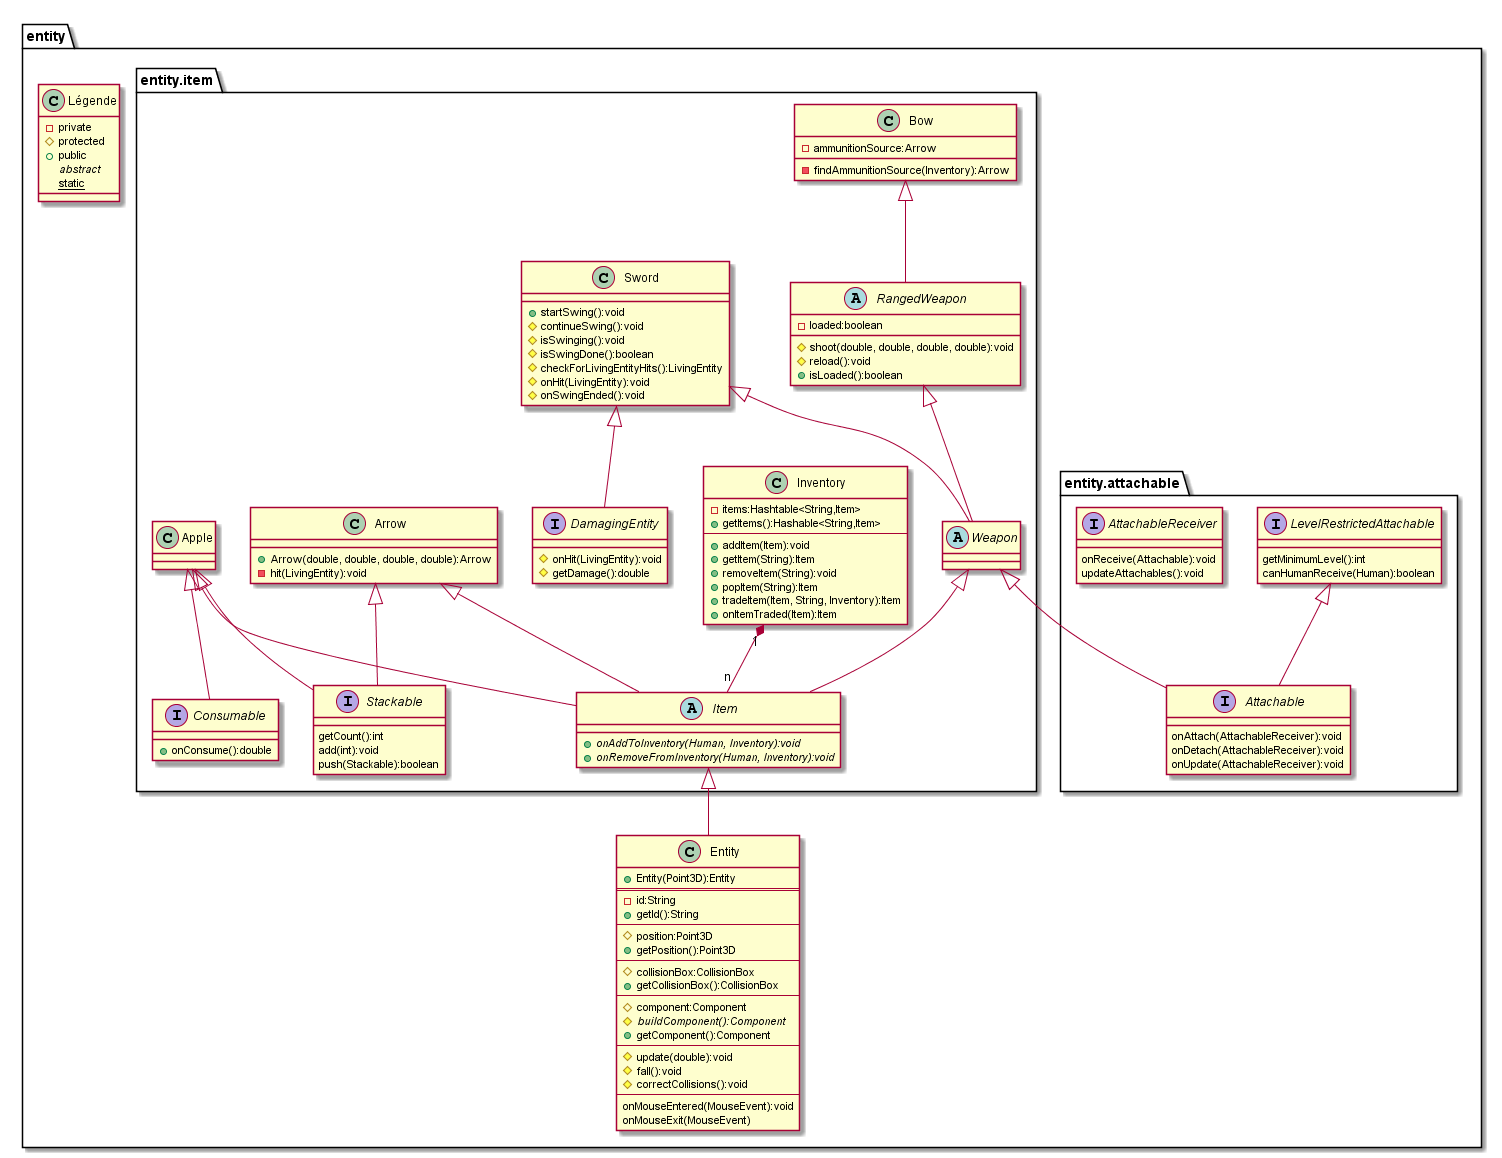

The diagram above was rendered by PlantUML. Its source (embedded in the PNG):
@startuml items
package entity{
    class Légende{
        - private
        # protected
        + public
        {abstract} abstract
        {static} static
    }
    class Entity{
        + Entity(Point3D):Entity
        ==
        - id:String
        + getId():String
        --
        # position:Point3D
        + getPosition():Point3D
        --
        # collisionBox:CollisionBox
        + getCollisionBox():CollisionBox
        --
        # component:Component
        # {abstract} buildComponent():Component
        + getComponent():Component
        --
        # update(double):void
        # fall():void
        # correctCollisions():void
        --
        onMouseEntered(MouseEvent):void
        onMouseExit(MouseEvent)
    }
    package entity.attachable{
        interface Attachable{
            onAttach(AttachableReceiver):void
            onDetach(AttachableReceiver):void
            onUpdate(AttachableReceiver):void
        }
        interface LevelRestrictedAttachable{    
            getMinimumLevel():int
            canHumanReceive(Human):boolean
        }
        LevelRestrictedAttachable <|-- Attachable
        interface AttachableReceiver{
            onReceive(Attachable):void
            updateAttachables():void
        }
    }
    package entity.item{
        class Inventory{
            - items:Hashtable<String,Item>
            + getItems():Hashable<String,Item>
            --
            + addItem(Item):void
            + getItem(String):Item
            + removeItem(String):void
            + popItem(String):Item
            + tradeItem(Item, String, Inventory):Item
            + onItemTraded(Item):Item
        }
        abstract class Item{
            + {abstract}onAddToInventory(Human, Inventory):void
            + {abstract}onRemoveFromInventory(Human, Inventory):void
        }
        Item <|-- Entity
        Inventory "1" *-- "n" Item
        
        interface Stackable{
            getCount():int
            add(int):void
            push(Stackable):boolean
        }
        interface Consumable{
            + onConsume():double
        }
        class Apple{
        }
        Apple <|-- Item
        Apple <|-- Stackable
        Apple <|-- Consumable
        abstract class Weapon{
            
        }
        Weapon <|-- Attachable
        Weapon <|-- Item
        interface DamagingEntity{
            # onHit(LivingEntity):void
            # getDamage():double
        }
        class Sword{
            + startSwing():void
            # continueSwing():void
            # isSwinging():void
            # isSwingDone():boolean
            # checkForLivingEntityHits():LivingEntity
            # onHit(LivingEntity):void
            # onSwingEnded():void
        }
        Sword <|-- Weapon
        Sword <|-- DamagingEntity
        abstract class RangedWeapon{
            # shoot(double, double, double, double):void
            # reload():void
            - loaded:boolean
            + isLoaded():boolean
        }
        RangedWeapon <|-- Weapon
        class Bow{
            - ammunitionSource:Arrow
            - findAmmunitionSource(Inventory):Arrow
        }
        Bow <|-- RangedWeapon
        class Arrow{
            + Arrow(double, double, double, double):Arrow
            - hit(LivingEntity):void
        }
        Arrow <|-- Item
        Arrow <|-- Stackable
    }
}
@enduml